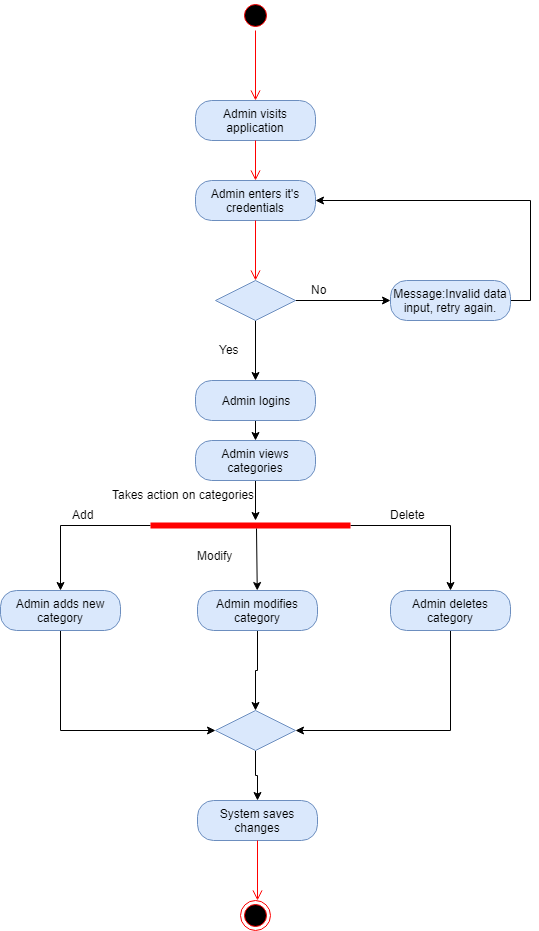

The diagram above was exported from draw.io. Its source (the exported page's mxGraphModel, read from the mxfile embedded in the PNG):
<mxGraphModel dx="754" dy="435" grid="1" gridSize="10" guides="1" tooltips="1" connect="1" arrows="1" fold="1" page="1" pageScale="1" pageWidth="850" pageHeight="1100" math="0" shadow="0">
  <root>
    <mxCell id="0" />
    <mxCell id="1" parent="0" />
    <mxCell id="2" value="" style="ellipse;html=1;shape=startState;fillColor=#000000;strokeColor=#ff0000;" vertex="1" parent="1">
      <mxGeometry x="440" y="400" width="30" height="30" as="geometry" />
    </mxCell>
    <mxCell id="3" value="" style="edgeStyle=orthogonalEdgeStyle;html=1;verticalAlign=bottom;endArrow=open;endSize=8;strokeColor=#ff0000;entryX=0.5;entryY=0;entryDx=0;entryDy=0;" edge="1" source="2" target="4" parent="1">
      <mxGeometry relative="1" as="geometry">
        <mxPoint x="455" y="490" as="targetPoint" />
      </mxGeometry>
    </mxCell>
    <mxCell id="4" value="Admin visits application" style="rounded=1;whiteSpace=wrap;html=1;arcSize=40;fillColor=#dae8fc;strokeColor=#6c8ebf;" vertex="1" parent="1">
      <mxGeometry x="395" y="500" width="120" height="40" as="geometry" />
    </mxCell>
    <mxCell id="5" value="" style="edgeStyle=orthogonalEdgeStyle;html=1;verticalAlign=bottom;endArrow=open;endSize=8;strokeColor=#ff0000;entryX=0.5;entryY=0;entryDx=0;entryDy=0;" edge="1" source="4" target="6" parent="1">
      <mxGeometry relative="1" as="geometry">
        <mxPoint x="485" y="600" as="targetPoint" />
      </mxGeometry>
    </mxCell>
    <mxCell id="6" value="Admin enters it's credentials" style="rounded=1;whiteSpace=wrap;html=1;arcSize=40;fillColor=#dae8fc;strokeColor=#6c8ebf;" vertex="1" parent="1">
      <mxGeometry x="395" y="580" width="120" height="40" as="geometry" />
    </mxCell>
    <mxCell id="7" value="" style="edgeStyle=orthogonalEdgeStyle;html=1;verticalAlign=bottom;endArrow=open;endSize=8;strokeColor=#ff0000;" edge="1" source="6" parent="1">
      <mxGeometry relative="1" as="geometry">
        <mxPoint x="455" y="680" as="targetPoint" />
      </mxGeometry>
    </mxCell>
    <mxCell id="8" style="edgeStyle=orthogonalEdgeStyle;rounded=0;orthogonalLoop=1;jettySize=auto;html=1;exitX=1;exitY=0.5;exitDx=0;exitDy=0;entryX=0;entryY=0.5;entryDx=0;entryDy=0;" edge="1" source="10" target="12" parent="1">
      <mxGeometry relative="1" as="geometry" />
    </mxCell>
    <mxCell id="9" style="edgeStyle=orthogonalEdgeStyle;rounded=0;orthogonalLoop=1;jettySize=auto;html=1;exitX=0.5;exitY=1;exitDx=0;exitDy=0;entryX=0.5;entryY=0;entryDx=0;entryDy=0;" edge="1" source="10" target="15" parent="1">
      <mxGeometry relative="1" as="geometry" />
    </mxCell>
    <mxCell id="10" value="" style="rhombus;whiteSpace=wrap;html=1;fillColor=#dae8fc;strokeColor=#6c8ebf;" vertex="1" parent="1">
      <mxGeometry x="415" y="680" width="80" height="40" as="geometry" />
    </mxCell>
    <mxCell id="11" style="edgeStyle=orthogonalEdgeStyle;rounded=0;orthogonalLoop=1;jettySize=auto;html=1;exitX=1;exitY=0.5;exitDx=0;exitDy=0;entryX=1;entryY=0.5;entryDx=0;entryDy=0;" edge="1" source="12" target="6" parent="1">
      <mxGeometry relative="1" as="geometry" />
    </mxCell>
    <mxCell id="12" value="Message:Invalid data input, retry again." style="rounded=1;whiteSpace=wrap;html=1;arcSize=40;fillColor=#dae8fc;strokeColor=#6c8ebf;" vertex="1" parent="1">
      <mxGeometry x="590" y="680" width="120" height="40" as="geometry" />
    </mxCell>
    <mxCell id="13" value="No" style="text;html=1;resizable=0;points=[];autosize=1;align=left;verticalAlign=top;spacingTop=-4;" vertex="1" parent="1">
      <mxGeometry x="509" y="680" width="30" height="20" as="geometry" />
    </mxCell>
    <mxCell id="14" style="edgeStyle=orthogonalEdgeStyle;rounded=0;orthogonalLoop=1;jettySize=auto;html=1;exitX=0.5;exitY=1;exitDx=0;exitDy=0;" edge="1" source="15" parent="1">
      <mxGeometry relative="1" as="geometry">
        <mxPoint x="455" y="840" as="targetPoint" />
      </mxGeometry>
    </mxCell>
    <mxCell id="15" value="Admin logins" style="rounded=1;whiteSpace=wrap;html=1;arcSize=40;fillColor=#dae8fc;strokeColor=#6c8ebf;" vertex="1" parent="1">
      <mxGeometry x="395" y="780" width="120" height="40" as="geometry" />
    </mxCell>
    <mxCell id="16" value="Yes" style="text;html=1;resizable=0;points=[];autosize=1;align=left;verticalAlign=top;spacingTop=-4;" vertex="1" parent="1">
      <mxGeometry x="417" y="740" width="40" height="20" as="geometry" />
    </mxCell>
    <mxCell id="17" style="edgeStyle=orthogonalEdgeStyle;rounded=0;orthogonalLoop=1;jettySize=auto;html=1;exitX=0;exitY=0.5;exitDx=0;exitDy=0;exitPerimeter=0;entryX=0.5;entryY=0;entryDx=0;entryDy=0;" edge="1" source="19" target="22" parent="1">
      <mxGeometry relative="1" as="geometry" />
    </mxCell>
    <mxCell id="18" style="edgeStyle=orthogonalEdgeStyle;rounded=0;orthogonalLoop=1;jettySize=auto;html=1;exitX=1;exitY=0.5;exitDx=0;exitDy=0;exitPerimeter=0;" edge="1" source="19" target="28" parent="1">
      <mxGeometry relative="1" as="geometry" />
    </mxCell>
    <mxCell id="19" value="" style="shape=line;html=1;strokeWidth=6;strokeColor=#ff0000;" vertex="1" parent="1">
      <mxGeometry x="350" y="920" width="200" height="10" as="geometry" />
    </mxCell>
    <mxCell id="20" value="Takes action on categories" style="text;html=1;resizable=0;points=[];autosize=1;align=left;verticalAlign=top;spacingTop=-4;" vertex="1" parent="1">
      <mxGeometry x="310" y="885" width="160" height="20" as="geometry" />
    </mxCell>
    <mxCell id="21" style="edgeStyle=orthogonalEdgeStyle;rounded=0;orthogonalLoop=1;jettySize=auto;html=1;exitX=0.5;exitY=1;exitDx=0;exitDy=0;entryX=0;entryY=0.5;entryDx=0;entryDy=0;" edge="1" source="22" target="34" parent="1">
      <mxGeometry relative="1" as="geometry" />
    </mxCell>
    <mxCell id="22" value="Admin adds new category" style="rounded=1;whiteSpace=wrap;html=1;arcSize=40;fillColor=#dae8fc;strokeColor=#6c8ebf;" vertex="1" parent="1">
      <mxGeometry x="200" y="990" width="120" height="40" as="geometry" />
    </mxCell>
    <mxCell id="23" style="edgeStyle=orthogonalEdgeStyle;rounded=0;orthogonalLoop=1;jettySize=auto;html=1;exitX=0.5;exitY=1;exitDx=0;exitDy=0;entryX=0.5;entryY=0;entryDx=0;entryDy=0;" edge="1" source="24" target="34" parent="1">
      <mxGeometry relative="1" as="geometry" />
    </mxCell>
    <mxCell id="24" value="Admin modifies category" style="rounded=1;whiteSpace=wrap;html=1;arcSize=40;fillColor=#dae8fc;strokeColor=#6c8ebf;" vertex="1" parent="1">
      <mxGeometry x="397" y="990" width="120" height="40" as="geometry" />
    </mxCell>
    <mxCell id="25" style="edgeStyle=orthogonalEdgeStyle;rounded=0;orthogonalLoop=1;jettySize=auto;html=1;exitX=0.5;exitY=1;exitDx=0;exitDy=0;" edge="1" source="26" target="19" parent="1">
      <mxGeometry relative="1" as="geometry">
        <Array as="points">
          <mxPoint x="455" y="920" />
          <mxPoint x="455" y="920" />
        </Array>
      </mxGeometry>
    </mxCell>
    <mxCell id="26" value="Admin views categories" style="rounded=1;whiteSpace=wrap;html=1;arcSize=40;fillColor=#dae8fc;strokeColor=#6c8ebf;" vertex="1" parent="1">
      <mxGeometry x="395" y="840" width="120" height="40" as="geometry" />
    </mxCell>
    <mxCell id="27" style="edgeStyle=orthogonalEdgeStyle;rounded=0;orthogonalLoop=1;jettySize=auto;html=1;exitX=0.5;exitY=1;exitDx=0;exitDy=0;entryX=1;entryY=0.5;entryDx=0;entryDy=0;" edge="1" source="28" target="34" parent="1">
      <mxGeometry relative="1" as="geometry" />
    </mxCell>
    <mxCell id="28" value="Admin deletes category" style="rounded=1;whiteSpace=wrap;html=1;arcSize=40;fillColor=#dae8fc;strokeColor=#6c8ebf;" vertex="1" parent="1">
      <mxGeometry x="590" y="990" width="120" height="40" as="geometry" />
    </mxCell>
    <mxCell id="29" value="" style="endArrow=classic;html=1;" edge="1" target="24" parent="1">
      <mxGeometry width="50" height="50" relative="1" as="geometry">
        <mxPoint x="456" y="928" as="sourcePoint" />
        <mxPoint x="470" y="940" as="targetPoint" />
      </mxGeometry>
    </mxCell>
    <mxCell id="30" value="Add" style="text;html=1;resizable=0;points=[];autosize=1;align=left;verticalAlign=top;spacingTop=-4;" vertex="1" parent="1">
      <mxGeometry x="270" y="905" width="40" height="20" as="geometry" />
    </mxCell>
    <mxCell id="31" value="Modify" style="text;html=1;resizable=0;points=[];autosize=1;align=left;verticalAlign=top;spacingTop=-4;" vertex="1" parent="1">
      <mxGeometry x="395" y="946" width="50" height="20" as="geometry" />
    </mxCell>
    <mxCell id="32" value="Delete" style="text;html=1;resizable=0;points=[];autosize=1;align=left;verticalAlign=top;spacingTop=-4;" vertex="1" parent="1">
      <mxGeometry x="588" y="905" width="50" height="20" as="geometry" />
    </mxCell>
    <mxCell id="33" style="edgeStyle=orthogonalEdgeStyle;rounded=0;orthogonalLoop=1;jettySize=auto;html=1;exitX=0.5;exitY=1;exitDx=0;exitDy=0;" edge="1" source="34" target="35" parent="1">
      <mxGeometry relative="1" as="geometry" />
    </mxCell>
    <mxCell id="34" value="" style="rhombus;whiteSpace=wrap;html=1;fillColor=#dae8fc;strokeColor=#6c8ebf;" vertex="1" parent="1">
      <mxGeometry x="415" y="1110" width="80" height="40" as="geometry" />
    </mxCell>
    <mxCell id="35" value="System saves changes" style="rounded=1;whiteSpace=wrap;html=1;arcSize=40;fillColor=#dae8fc;strokeColor=#6c8ebf;" vertex="1" parent="1">
      <mxGeometry x="397" y="1200" width="120" height="40" as="geometry" />
    </mxCell>
    <mxCell id="36" value="" style="edgeStyle=orthogonalEdgeStyle;html=1;verticalAlign=bottom;endArrow=open;endSize=8;strokeColor=#ff0000;" edge="1" source="35" parent="1">
      <mxGeometry relative="1" as="geometry">
        <mxPoint x="457" y="1300" as="targetPoint" />
      </mxGeometry>
    </mxCell>
    <mxCell id="37" value="" style="ellipse;html=1;shape=endState;fillColor=#000000;strokeColor=#ff0000;" vertex="1" parent="1">
      <mxGeometry x="440" y="1300" width="30" height="30" as="geometry" />
    </mxCell>
  </root>
</mxGraphModel>